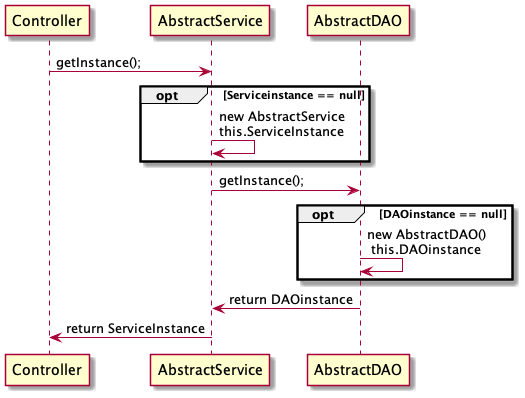

The diagram above was rendered by PlantUML. Its source (embedded in the PNG):
@startuml

participant Controller as Controller

participant AbstractService as Service

participant AbstractDAO as DAO


Controller -> Service : getInstance();
opt Serviceinstance == null
Service -> Service : new AbstractService\nthis.ServiceInstance
end
Service -> DAO : getInstance();
opt DAOinstance == null
DAO -> DAO : new AbstractDAO()\n this.DAOinstance
end
DAO -> Service: return DAOinstance
Service -> Controller : return ServiceInstance


@enduml